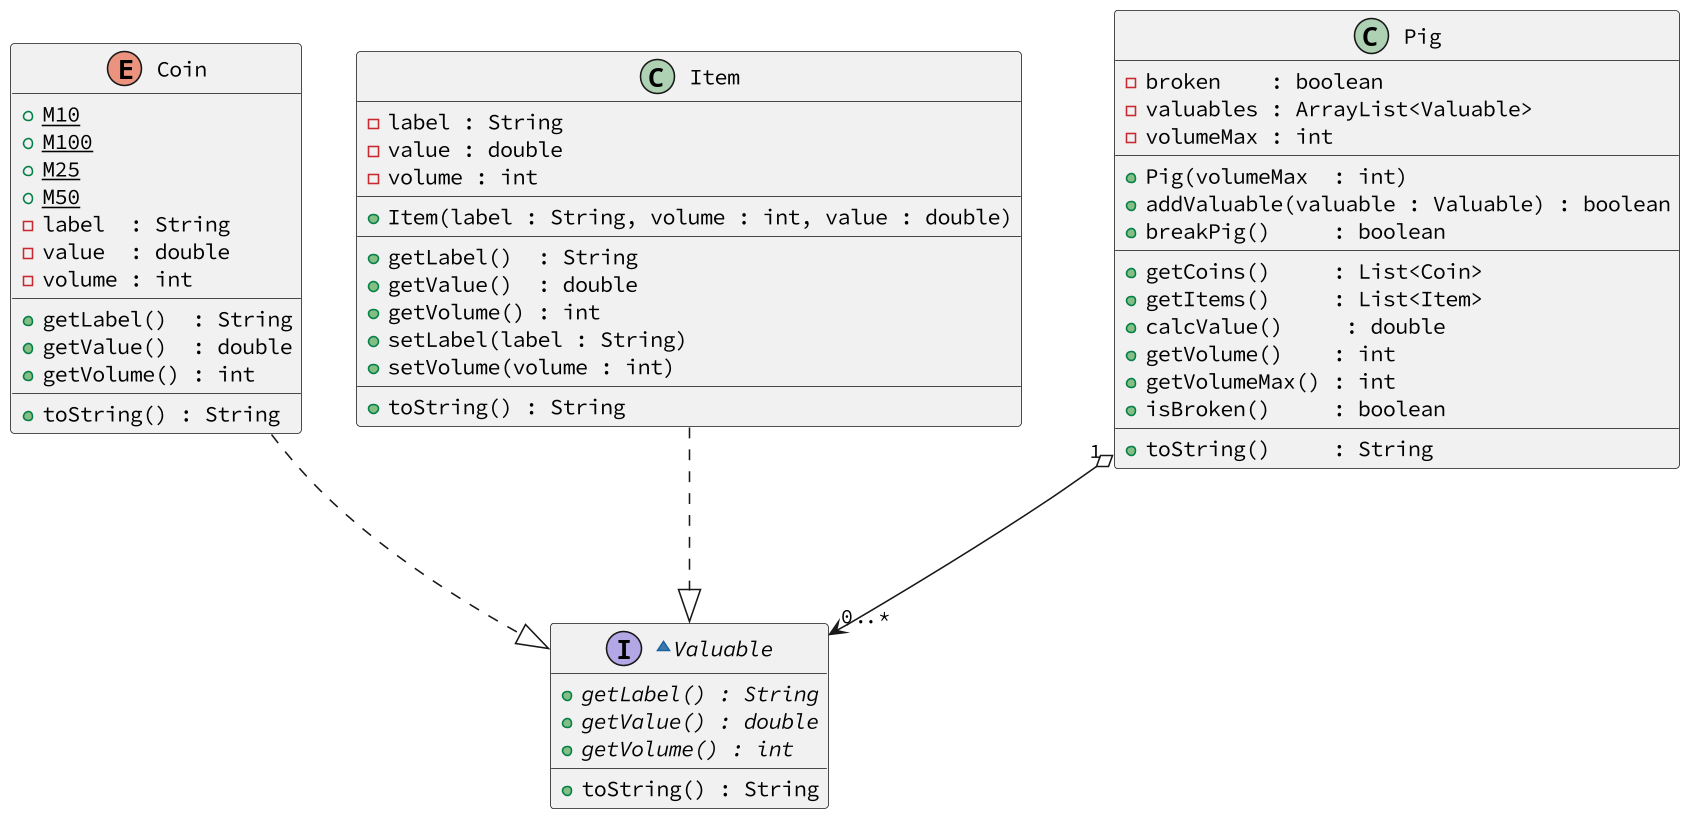

The diagram above was rendered by PlantUML. Its source (embedded in the PNG):
@startuml
skinparam defaultFontName Hasklig
skinparam dpi 150
'==
~interface Valuable {
  + getLabel() : String {abstract}
  + getValue() : double {abstract}
  + getVolume() : int {abstract}
  __
  + toString() : String
}
enum Coin {
  + M10 {static}
  + M100 {static}
  + M25 {static}
  + M50 {static}
  - label  : String
  - value  : double
  - volume : int
  __
  + getLabel()  : String
  + getValue()  : double
  + getVolume() : int
  __
  + toString() : String
}
class Item {
  - label : String
  - value : double
  - volume : int
  __
  + Item(label : String, volume : int, value : double)
  __
  + getLabel()  : String
  + getValue()  : double
  + getVolume() : int
  + setLabel(label : String)
  + setVolume(volume : int)
  __
  + toString() : String
}
class Pig {
  - broken    : boolean
  - valuables : ArrayList<Valuable>
  - volumeMax : int
  __
  ' inicializa as variaveis
  + Pig(volumeMax  : int)
  ' verifica se ainda cabe e se couber
  ' adiciona o elemento no final da lista
  + addValuable(valuable : Valuable) : boolean
  ' quebra se já não estiver quebrado
  + breakPig()     : boolean
  __
  ' se estiver quebrado
  ' pega apenas as moedas, retira-as
  ' da lista de valuables e as retorna
  + getCoins()     : List<Coin>
  ' retira e retorna apenas os itens
  + getItems()     : List<Item>
  ' percorre o vetor de valuables
  ' somando o valor de todos os elementos
  + calcValue()     : double
  ' percorre o vetor de valuables
  ' somando o volume de todos os elementos
  + getVolume()    : int
  ' retorna o volume max
  + getVolumeMax() : int
  ' retorna se esta quebrado
  + isBroken()     : boolean
  __
  + toString()     : String
}
'--
Pig "1" o--> "0..*" Valuable
Coin ..|> Valuable 
Item ..|> Valuable 
@enduml